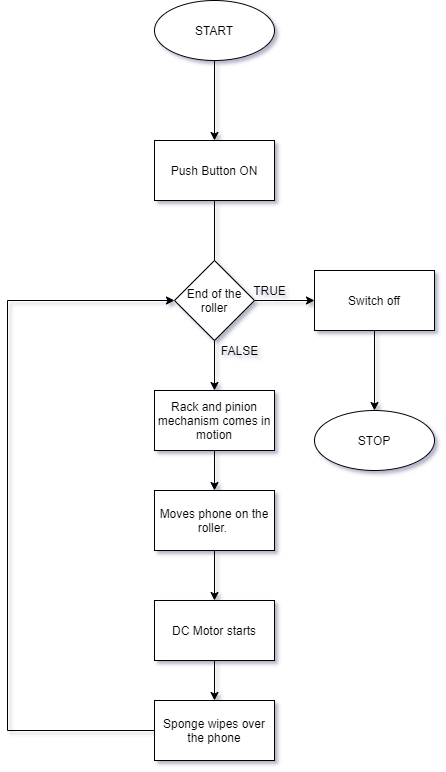

The diagram above was exported from draw.io. Its source (the exported page's mxGraphModel, read from the mxfile embedded in the PNG):
<mxGraphModel dx="1038" dy="1725" grid="0" gridSize="10" guides="1" tooltips="1" connect="1" arrows="1" fold="1" page="1" pageScale="1" pageWidth="827" pageHeight="1169" background="#FFFFFF" math="0" shadow="1">
  <root>
    <mxCell id="0" />
    <mxCell id="1" parent="0" />
    <mxCell id="6nCeoLMhLICXwiN95kJ6-3" value="" style="edgeStyle=orthogonalEdgeStyle;rounded=0;orthogonalLoop=1;jettySize=auto;html=1;startArrow=none;" edge="1" parent="1" source="6nCeoLMhLICXwiN95kJ6-11" target="6nCeoLMhLICXwiN95kJ6-2">
      <mxGeometry relative="1" as="geometry" />
    </mxCell>
    <mxCell id="6nCeoLMhLICXwiN95kJ6-1" value="Push Button ON" style="rounded=0;whiteSpace=wrap;html=1;" vertex="1" parent="1">
      <mxGeometry x="320" y="110" width="120" height="60" as="geometry" />
    </mxCell>
    <mxCell id="6nCeoLMhLICXwiN95kJ6-6" value="" style="edgeStyle=orthogonalEdgeStyle;rounded=0;orthogonalLoop=1;jettySize=auto;html=1;" edge="1" parent="1" source="6nCeoLMhLICXwiN95kJ6-2" target="6nCeoLMhLICXwiN95kJ6-5">
      <mxGeometry relative="1" as="geometry" />
    </mxCell>
    <mxCell id="6nCeoLMhLICXwiN95kJ6-2" value="Rack and pinion mechanism comes in motion" style="rounded=0;whiteSpace=wrap;html=1;" vertex="1" parent="1">
      <mxGeometry x="320" y="360" width="120" height="60" as="geometry" />
    </mxCell>
    <mxCell id="6nCeoLMhLICXwiN95kJ6-8" value="" style="edgeStyle=orthogonalEdgeStyle;rounded=0;orthogonalLoop=1;jettySize=auto;html=1;" edge="1" parent="1" source="6nCeoLMhLICXwiN95kJ6-5" target="6nCeoLMhLICXwiN95kJ6-7">
      <mxGeometry relative="1" as="geometry" />
    </mxCell>
    <mxCell id="6nCeoLMhLICXwiN95kJ6-5" value="Moves phone on the roller.&amp;nbsp;" style="rounded=0;whiteSpace=wrap;html=1;" vertex="1" parent="1">
      <mxGeometry x="320" y="460" width="120" height="60" as="geometry" />
    </mxCell>
    <mxCell id="6nCeoLMhLICXwiN95kJ6-10" value="" style="edgeStyle=orthogonalEdgeStyle;rounded=0;orthogonalLoop=1;jettySize=auto;html=1;" edge="1" parent="1" source="6nCeoLMhLICXwiN95kJ6-7" target="6nCeoLMhLICXwiN95kJ6-9">
      <mxGeometry relative="1" as="geometry" />
    </mxCell>
    <mxCell id="6nCeoLMhLICXwiN95kJ6-7" value="DC Motor starts" style="whiteSpace=wrap;html=1;rounded=0;" vertex="1" parent="1">
      <mxGeometry x="320" y="570" width="120" height="60" as="geometry" />
    </mxCell>
    <mxCell id="6nCeoLMhLICXwiN95kJ6-34" style="edgeStyle=orthogonalEdgeStyle;rounded=0;orthogonalLoop=1;jettySize=auto;html=1;entryX=0;entryY=0.5;entryDx=0;entryDy=0;" edge="1" parent="1" source="6nCeoLMhLICXwiN95kJ6-9" target="6nCeoLMhLICXwiN95kJ6-11">
      <mxGeometry relative="1" as="geometry">
        <mxPoint x="222" y="275" as="targetPoint" />
        <Array as="points">
          <mxPoint x="173" y="700" />
          <mxPoint x="173" y="270" />
        </Array>
      </mxGeometry>
    </mxCell>
    <mxCell id="6nCeoLMhLICXwiN95kJ6-9" value="Sponge wipes over the phone" style="whiteSpace=wrap;html=1;rounded=0;" vertex="1" parent="1">
      <mxGeometry x="320" y="670" width="120" height="60" as="geometry" />
    </mxCell>
    <mxCell id="6nCeoLMhLICXwiN95kJ6-24" value="" style="edgeStyle=orthogonalEdgeStyle;rounded=0;orthogonalLoop=1;jettySize=auto;html=1;" edge="1" parent="1" source="6nCeoLMhLICXwiN95kJ6-11" target="6nCeoLMhLICXwiN95kJ6-23">
      <mxGeometry relative="1" as="geometry" />
    </mxCell>
    <mxCell id="6nCeoLMhLICXwiN95kJ6-11" value="End of the roller" style="rhombus;whiteSpace=wrap;html=1;" vertex="1" parent="1">
      <mxGeometry x="340" y="230" width="80" height="80" as="geometry" />
    </mxCell>
    <mxCell id="6nCeoLMhLICXwiN95kJ6-13" value="" style="edgeStyle=orthogonalEdgeStyle;rounded=0;orthogonalLoop=1;jettySize=auto;html=1;endArrow=none;exitX=0.5;exitY=1;exitDx=0;exitDy=0;" edge="1" parent="1" source="6nCeoLMhLICXwiN95kJ6-1" target="6nCeoLMhLICXwiN95kJ6-11">
      <mxGeometry relative="1" as="geometry">
        <mxPoint x="380" y="220" as="sourcePoint" />
        <mxPoint x="380" y="360" as="targetPoint" />
        <Array as="points" />
      </mxGeometry>
    </mxCell>
    <mxCell id="6nCeoLMhLICXwiN95kJ6-21" value="FALSE" style="text;html=1;align=center;verticalAlign=middle;resizable=0;points=[];autosize=1;strokeColor=none;" vertex="1" parent="1">
      <mxGeometry x="380" y="310" width="50" height="20" as="geometry" />
    </mxCell>
    <mxCell id="6nCeoLMhLICXwiN95kJ6-30" value="" style="edgeStyle=orthogonalEdgeStyle;rounded=0;orthogonalLoop=1;jettySize=auto;html=1;" edge="1" parent="1" source="6nCeoLMhLICXwiN95kJ6-23" target="6nCeoLMhLICXwiN95kJ6-29">
      <mxGeometry relative="1" as="geometry" />
    </mxCell>
    <mxCell id="6nCeoLMhLICXwiN95kJ6-23" value="Switch off" style="whiteSpace=wrap;html=1;" vertex="1" parent="1">
      <mxGeometry x="480" y="240" width="120" height="60" as="geometry" />
    </mxCell>
    <mxCell id="6nCeoLMhLICXwiN95kJ6-28" value="TRUE" style="text;html=1;align=center;verticalAlign=middle;resizable=0;points=[];autosize=1;strokeColor=none;" vertex="1" parent="1">
      <mxGeometry x="410" y="250" width="50" height="20" as="geometry" />
    </mxCell>
    <mxCell id="6nCeoLMhLICXwiN95kJ6-29" value="STOP" style="ellipse;whiteSpace=wrap;html=1;" vertex="1" parent="1">
      <mxGeometry x="480" y="380" width="120" height="60" as="geometry" />
    </mxCell>
    <mxCell id="6nCeoLMhLICXwiN95kJ6-33" value="" style="edgeStyle=orthogonalEdgeStyle;rounded=0;orthogonalLoop=1;jettySize=auto;html=1;" edge="1" parent="1" source="6nCeoLMhLICXwiN95kJ6-31" target="6nCeoLMhLICXwiN95kJ6-1">
      <mxGeometry relative="1" as="geometry" />
    </mxCell>
    <mxCell id="6nCeoLMhLICXwiN95kJ6-31" value="START" style="ellipse;whiteSpace=wrap;html=1;rounded=0;" vertex="1" parent="1">
      <mxGeometry x="320" y="-30" width="120" height="60" as="geometry" />
    </mxCell>
  </root>
</mxGraphModel>